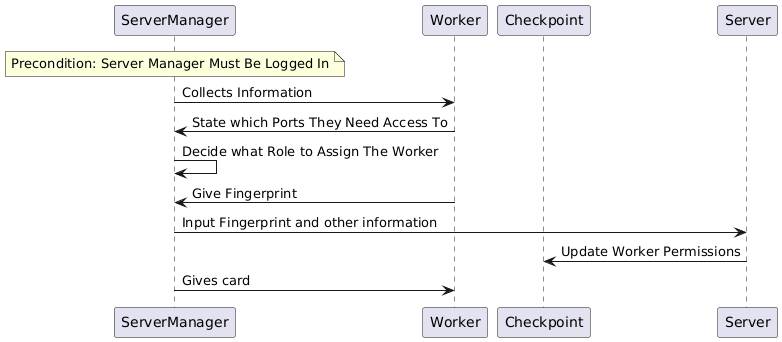

The diagram above was rendered by PlantUML. Its source (embedded in the PNG):
@startuml
participant ServerManager
participant Worker
participant Checkpoint
participant Server

note over ServerManager
    Precondition: Server Manager Must Be Logged In
end note

ServerManager -> Worker : Collects Information
Worker -> ServerManager : State which Ports They Need Access To
ServerManager -> ServerManager : Decide what Role to Assign The Worker
Worker -> ServerManager : Give Fingerprint
ServerManager -> Server : Input Fingerprint and other information
Server -> Checkpoint : Update Worker Permissions
ServerManager -> Worker : Gives card
@enduml